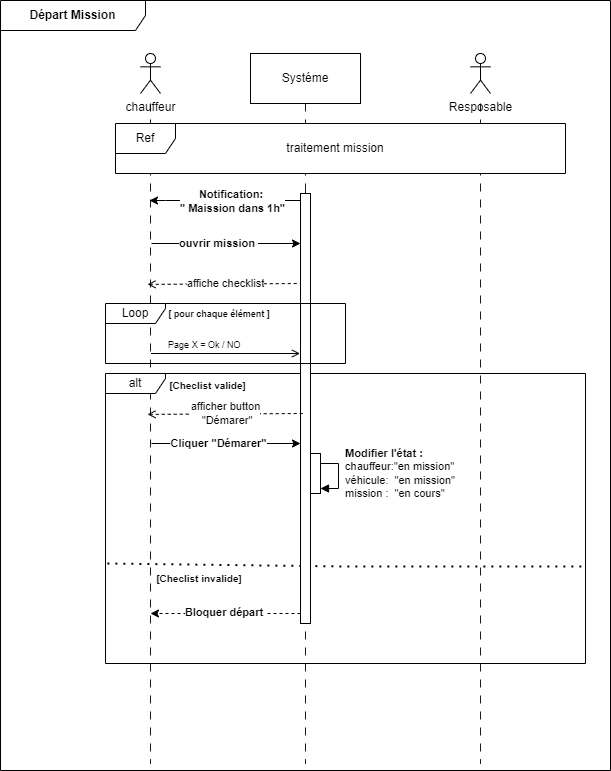

The diagram above was exported from draw.io. Its source (the exported page's mxGraphModel, read from the mxfile embedded in the PNG):
<mxGraphModel dx="1921" dy="1844" grid="1" gridSize="10" guides="1" tooltips="1" connect="1" arrows="1" fold="1" page="1" pageScale="1" pageWidth="850" pageHeight="1100" math="0" shadow="0">
  <root>
    <mxCell id="0" />
    <mxCell id="1" parent="0" />
    <mxCell id="vSuP_X5QRMfS7uxbrqDv-4" value="&lt;b&gt;Départ Mission&lt;/b&gt;" style="shape=umlFrame;whiteSpace=wrap;html=1;pointerEvents=0;gradientColor=default;fillColor=none;swimlaneFillColor=default;width=145;height=30;" parent="1" vertex="1">
      <mxGeometry x="-655" y="-943" width="610" height="770" as="geometry" />
    </mxCell>
    <mxCell id="vSuP_X5QRMfS7uxbrqDv-5" value="&lt;span style=&quot;color: rgba(0, 0, 0, 0); font-family: monospace; font-size: 0px; text-align: start; text-wrap: nowrap;&quot;&gt;%3CmxGraphModel%3E%3Croot%3E%3CmxCell%20id%3D%220%22%2F%3E%3CmxCell%20id%3D%221%22%20parent%3D%220%22%2F%3E%3CmxCell%20id%3D%222%22%20value%3D%22Transport%26amp%3Bnbsp%3B%22%20style%3D%22shape%3DumlLifeline%3Bperimeter%3DlifelinePerimeter%3BwhiteSpace%3Dwrap%3Bhtml%3D1%3Bcontainer%3D0%3BdropTarget%3D0%3Bcollapsible%3D0%3BrecursiveResize%3D0%3BoutlineConnect%3D0%3BportConstraint%3Deastwest%3BnewEdgeStyle%3D%7B%26quot%3BedgeStyle%26quot%3B%3A%26quot%3BelbowEdgeStyle%26quot%3B%2C%26quot%3Belbow%26quot%3B%3A%26quot%3Bvertical%26quot%3B%2C%26quot%3Bcurved%26quot%3B%3A0%2C%26quot%3Brounded%26quot%3B%3A0%7D%3B%22%20vertex%3D%221%22%20parent%3D%221%22%3E%3CmxGeometry%20x%3D%22130%22%20y%3D%22-110%22%20width%3D%22100%22%20height%3D%22300%22%20as%3D%22geometry%22%2F%3E%3C%2FmxCell%3E%3C%2Froot%3E%3C%2FmxGraphModel%3E&lt;/span&gt;" style="text;html=1;align=center;verticalAlign=middle;whiteSpace=wrap;rounded=0;" parent="1" vertex="1">
      <mxGeometry x="-390" y="-530" width="60" height="30" as="geometry" />
    </mxCell>
    <mxCell id="vSuP_X5QRMfS7uxbrqDv-7" value="" style="line;strokeWidth=1;direction=south;html=1;dashed=1;fillColor=default;strokeColor=#1A1A1A;dashPattern=8 8;" parent="1" vertex="1">
      <mxGeometry x="-355" y="-840" width="10" height="660" as="geometry" />
    </mxCell>
    <mxCell id="vSuP_X5QRMfS7uxbrqDv-8" value="Systéme" style="html=1;whiteSpace=wrap;" parent="1" vertex="1">
      <mxGeometry x="-405" y="-890" width="110" height="50" as="geometry" />
    </mxCell>
    <mxCell id="UQQw2N8e0TLJiJR8MBlM-20" style="edgeStyle=none;curved=1;rounded=0;orthogonalLoop=1;jettySize=auto;html=1;exitX=0.75;exitY=0.5;exitDx=0;exitDy=0;exitPerimeter=0;fontSize=12;startSize=8;endSize=8;" parent="1" source="vSuP_X5QRMfS7uxbrqDv-10" edge="1">
      <mxGeometry relative="1" as="geometry">
        <mxPoint x="-504.56521739130426" y="-344.82608695652175" as="targetPoint" />
      </mxGeometry>
    </mxCell>
    <mxCell id="vSuP_X5QRMfS7uxbrqDv-10" value="" style="line;strokeWidth=1;direction=south;html=1;dashed=1;fillColor=default;strokeColor=#1A1A1A;dashPattern=8 8;" parent="1" vertex="1">
      <mxGeometry x="-510" y="-840" width="10" height="660" as="geometry" />
    </mxCell>
    <mxCell id="vSuP_X5QRMfS7uxbrqDv-11" value="" style="line;strokeWidth=1;direction=south;html=1;dashed=1;fillColor=default;strokeColor=#1A1A1A;dashPattern=8 8;" parent="1" vertex="1">
      <mxGeometry x="-180" y="-840" width="10" height="660" as="geometry" />
    </mxCell>
    <mxCell id="vSuP_X5QRMfS7uxbrqDv-12" value="Ref" style="shape=umlFrame;whiteSpace=wrap;html=1;pointerEvents=0;gradientColor=default;fillColor=none;swimlaneFillColor=default;" parent="1" vertex="1">
      <mxGeometry x="-540" y="-820" width="450" height="50" as="geometry" />
    </mxCell>
    <mxCell id="vSuP_X5QRMfS7uxbrqDv-13" value="traitement mission" style="text;html=1;align=center;verticalAlign=middle;whiteSpace=wrap;rounded=0;" parent="1" vertex="1">
      <mxGeometry x="-370" y="-810" width="100" height="30" as="geometry" />
    </mxCell>
    <mxCell id="vSuP_X5QRMfS7uxbrqDv-14" value="" style="endArrow=classic;html=1;rounded=0;exitX=0.133;exitY=0.5;exitDx=0;exitDy=0;exitPerimeter=0;entryX=0.147;entryY=0.6;entryDx=0;entryDy=0;entryPerimeter=0;" parent="1" source="vSuP_X5QRMfS7uxbrqDv-7" target="vSuP_X5QRMfS7uxbrqDv-10" edge="1">
      <mxGeometry relative="1" as="geometry">
        <mxPoint x="-390" y="-670" as="sourcePoint" />
        <mxPoint x="-290" y="-670" as="targetPoint" />
        <Array as="points">
          <mxPoint x="-350" y="-743" />
          <mxPoint x="-490" y="-743" />
        </Array>
      </mxGeometry>
    </mxCell>
    <mxCell id="vSuP_X5QRMfS7uxbrqDv-15" value="&lt;b&gt;Notification:&amp;nbsp;&lt;/b&gt;&lt;div&gt;&lt;b&gt;&quot; Maission dans 1h&quot;&lt;/b&gt;&lt;/div&gt;" style="edgeLabel;resizable=0;html=1;;align=center;verticalAlign=middle;" parent="vSuP_X5QRMfS7uxbrqDv-14" connectable="0" vertex="1">
      <mxGeometry relative="1" as="geometry" />
    </mxCell>
    <mxCell id="vSuP_X5QRMfS7uxbrqDv-16" value="" style="endArrow=classic;html=1;rounded=0;exitX=0.23;exitY=0.4;exitDx=0;exitDy=0;exitPerimeter=0;" parent="1" edge="1">
      <mxGeometry x="0.188" y="-36" relative="1" as="geometry">
        <mxPoint x="-504" y="-700" as="sourcePoint" />
        <mxPoint x="-355" y="-700" as="targetPoint" />
        <mxPoint as="offset" />
      </mxGeometry>
    </mxCell>
    <mxCell id="vSuP_X5QRMfS7uxbrqDv-17" value="&lt;b&gt;ouvrir mission&amp;nbsp;&lt;/b&gt;" style="edgeLabel;resizable=0;html=1;;align=center;verticalAlign=middle;" parent="vSuP_X5QRMfS7uxbrqDv-16" connectable="0" vertex="1">
      <mxGeometry relative="1" as="geometry">
        <mxPoint x="-9" y="-1" as="offset" />
      </mxGeometry>
    </mxCell>
    <mxCell id="vSuP_X5QRMfS7uxbrqDv-20" value="alt" style="shape=umlFrame;whiteSpace=wrap;html=1;pointerEvents=0;width=60;height=20;" parent="1" vertex="1">
      <mxGeometry x="-550" y="-570" width="480" height="290" as="geometry" />
    </mxCell>
    <mxCell id="vSuP_X5QRMfS7uxbrqDv-22" value="" style="endArrow=none;html=1;rounded=0;exitX=0.205;exitY=0.4;exitDx=0;exitDy=0;exitPerimeter=0;startArrow=open;startFill=0;endFill=0;dashed=1;" parent="1" edge="1">
      <mxGeometry x="0.188" y="-36" relative="1" as="geometry">
        <mxPoint x="-508" y="-659.12" as="sourcePoint" />
        <mxPoint x="-352" y="-660" as="targetPoint" />
        <mxPoint as="offset" />
      </mxGeometry>
    </mxCell>
    <mxCell id="vSuP_X5QRMfS7uxbrqDv-23" value="affiche checklist" style="edgeLabel;resizable=0;html=1;;align=center;verticalAlign=middle;" parent="vSuP_X5QRMfS7uxbrqDv-22" connectable="0" vertex="1">
      <mxGeometry relative="1" as="geometry">
        <mxPoint y="-1" as="offset" />
      </mxGeometry>
    </mxCell>
    <mxCell id="vSuP_X5QRMfS7uxbrqDv-26" value="&lt;b&gt;&lt;font style=&quot;font-size: 10px;&quot;&gt;[Checlist valide]&lt;/font&gt;&lt;/b&gt;" style="text;html=1;align=center;verticalAlign=middle;whiteSpace=wrap;rounded=0;" parent="1" vertex="1">
      <mxGeometry x="-500" y="-573" width="105" height="30" as="geometry" />
    </mxCell>
    <mxCell id="vSuP_X5QRMfS7uxbrqDv-27" value="" style="endArrow=none;dashed=1;html=1;dashPattern=1 3;strokeWidth=2;rounded=0;exitX=-0.001;exitY=0.46;exitDx=0;exitDy=0;exitPerimeter=0;entryX=0.999;entryY=0.258;entryDx=0;entryDy=0;entryPerimeter=0;" parent="1" edge="1">
      <mxGeometry width="50" height="50" relative="1" as="geometry">
        <mxPoint x="-548.1099999999998" y="-380" as="sourcePoint" />
        <mxPoint x="-70.00000000000001" y="-377.1200000000001" as="targetPoint" />
        <Array as="points">
          <mxPoint x="-309.52000000000004" y="-377" />
        </Array>
      </mxGeometry>
    </mxCell>
    <mxCell id="vSuP_X5QRMfS7uxbrqDv-28" value="&lt;b&gt;&lt;font style=&quot;font-size: 10px;&quot;&gt;[Checlist invalide]&lt;/font&gt;&lt;/b&gt;" style="text;html=1;align=center;verticalAlign=middle;whiteSpace=wrap;rounded=0;" parent="1" vertex="1">
      <mxGeometry x="-541" y="-380" width="170" height="30" as="geometry" />
    </mxCell>
    <mxCell id="vSuP_X5QRMfS7uxbrqDv-32" value="" style="endArrow=classic;html=1;rounded=0;entryX=0.709;entryY=0.5;entryDx=0;entryDy=0;entryPerimeter=0;dashed=1;" parent="1" edge="1">
      <mxGeometry relative="1" as="geometry">
        <mxPoint x="-355.0000000000002" y="-329.99999999999994" as="sourcePoint" />
        <mxPoint x="-504.9999999999998" y="-329.99999999999994" as="targetPoint" />
      </mxGeometry>
    </mxCell>
    <mxCell id="UQQw2N8e0TLJiJR8MBlM-21" value="&lt;b&gt;&lt;font style=&quot;font-size: 11px;&quot;&gt;Bloquer départ&amp;nbsp;&lt;/font&gt;&lt;/b&gt;" style="edgeLabel;html=1;align=center;verticalAlign=middle;resizable=0;points=[];fontSize=12;" parent="vSuP_X5QRMfS7uxbrqDv-32" vertex="1" connectable="0">
      <mxGeometry x="0.1594" y="-2" relative="1" as="geometry">
        <mxPoint x="12" as="offset" />
      </mxGeometry>
    </mxCell>
    <mxCell id="UQQw2N8e0TLJiJR8MBlM-2" value="" style="html=1;points=[[0,0,0,0,5],[0,1,0,0,-5],[1,0,0,0,5],[1,1,0,0,-5]];perimeter=orthogonalPerimeter;outlineConnect=0;targetShapes=umlLifeline;portConstraint=eastwest;newEdgeStyle={&quot;curved&quot;:0,&quot;rounded&quot;:0};" parent="1" vertex="1">
      <mxGeometry x="-355" y="-750" width="10" height="430" as="geometry" />
    </mxCell>
    <mxCell id="UQQw2N8e0TLJiJR8MBlM-4" value="Loop" style="shape=umlFrame;whiteSpace=wrap;html=1;pointerEvents=0;width=60;height=20;" parent="1" vertex="1">
      <mxGeometry x="-550" y="-640" width="240" height="60" as="geometry" />
    </mxCell>
    <mxCell id="UQQw2N8e0TLJiJR8MBlM-5" value="&lt;font style=&quot;font-size: 9px;&quot;&gt;&lt;b&gt;[ pour chaque élé&lt;/b&gt;&lt;/font&gt;&lt;b style=&quot;font-size: 9px; background-color: initial;&quot;&gt;ment ]&lt;/b&gt;" style="text;html=1;align=center;verticalAlign=middle;whiteSpace=wrap;rounded=0;fontSize=16;" parent="1" vertex="1">
      <mxGeometry x="-501" y="-642" width="130" height="20" as="geometry" />
    </mxCell>
    <mxCell id="UQQw2N8e0TLJiJR8MBlM-6" value="" style="endArrow=open;html=1;rounded=0;exitX=0.23;exitY=0.4;exitDx=0;exitDy=0;exitPerimeter=0;endFill=0;" parent="1" edge="1">
      <mxGeometry x="0.188" y="-36" relative="1" as="geometry">
        <mxPoint x="-504.5" y="-590" as="sourcePoint" />
        <mxPoint x="-355.5" y="-590" as="targetPoint" />
        <mxPoint as="offset" />
      </mxGeometry>
    </mxCell>
    <mxCell id="UQQw2N8e0TLJiJR8MBlM-8" value="&lt;font style=&quot;font-size: 9px;&quot;&gt;Page X = Ok / NO&amp;nbsp;&lt;/font&gt;" style="edgeLabel;html=1;align=center;verticalAlign=middle;resizable=0;points=[];fontSize=12;" parent="UQQw2N8e0TLJiJR8MBlM-6" vertex="1" connectable="0">
      <mxGeometry x="-0.0761" y="1" relative="1" as="geometry">
        <mxPoint x="-15" y="-9" as="offset" />
      </mxGeometry>
    </mxCell>
    <mxCell id="UQQw2N8e0TLJiJR8MBlM-9" value="" style="endArrow=none;html=1;rounded=0;exitX=0.205;exitY=0.4;exitDx=0;exitDy=0;exitPerimeter=0;startArrow=open;startFill=0;endFill=0;dashed=1;" parent="1" edge="1">
      <mxGeometry x="0.188" y="-36" relative="1" as="geometry">
        <mxPoint x="-508" y="-529.1199999999999" as="sourcePoint" />
        <mxPoint x="-352" y="-530" as="targetPoint" />
        <mxPoint as="offset" />
      </mxGeometry>
    </mxCell>
    <mxCell id="UQQw2N8e0TLJiJR8MBlM-10" value="afficher button&lt;div&gt;&amp;nbsp;&quot;Démarer&quot;&lt;/div&gt;" style="edgeLabel;resizable=0;html=1;;align=center;verticalAlign=middle;" parent="UQQw2N8e0TLJiJR8MBlM-9" connectable="0" vertex="1">
      <mxGeometry relative="1" as="geometry">
        <mxPoint y="-1" as="offset" />
      </mxGeometry>
    </mxCell>
    <mxCell id="UQQw2N8e0TLJiJR8MBlM-11" value="" style="endArrow=classic;html=1;rounded=0;exitX=0.23;exitY=0.4;exitDx=0;exitDy=0;exitPerimeter=0;" parent="1" edge="1">
      <mxGeometry x="0.188" y="-36" relative="1" as="geometry">
        <mxPoint x="-504" y="-500" as="sourcePoint" />
        <mxPoint x="-355" y="-500" as="targetPoint" />
        <mxPoint as="offset" />
      </mxGeometry>
    </mxCell>
    <mxCell id="UQQw2N8e0TLJiJR8MBlM-12" value="&lt;b&gt;Cliquer &quot;Démarer&quot;&lt;/b&gt;" style="edgeLabel;resizable=0;html=1;;align=center;verticalAlign=middle;" parent="UQQw2N8e0TLJiJR8MBlM-11" connectable="0" vertex="1">
      <mxGeometry relative="1" as="geometry">
        <mxPoint x="-9" y="-1" as="offset" />
      </mxGeometry>
    </mxCell>
    <mxCell id="UQQw2N8e0TLJiJR8MBlM-13" value="" style="html=1;points=[[0,0,0,0,5],[0,1,0,0,-5],[1,0,0,0,5],[1,1,0,0,-5]];perimeter=orthogonalPerimeter;outlineConnect=0;targetShapes=umlLifeline;portConstraint=eastwest;newEdgeStyle={&quot;curved&quot;:0,&quot;rounded&quot;:0};" parent="1" vertex="1">
      <mxGeometry x="-345" y="-490" width="10" height="40" as="geometry" />
    </mxCell>
    <mxCell id="UQQw2N8e0TLJiJR8MBlM-14" value="" style="html=1;align=left;spacingLeft=2;endArrow=block;rounded=0;edgeStyle=orthogonalEdgeStyle;curved=0;rounded=0;entryX=1;entryY=1;entryDx=0;entryDy=-5;entryPerimeter=0;" parent="1" target="UQQw2N8e0TLJiJR8MBlM-13" edge="1">
      <mxGeometry x="0.0704" y="37" relative="1" as="geometry">
        <mxPoint x="-335" y="-490" as="sourcePoint" />
        <Array as="points">
          <mxPoint x="-335" y="-480" />
          <mxPoint x="-317" y="-480" />
          <mxPoint x="-317" y="-455" />
        </Array>
        <mxPoint x="-332" y="-450" as="targetPoint" />
        <mxPoint as="offset" />
      </mxGeometry>
    </mxCell>
    <mxCell id="UQQw2N8e0TLJiJR8MBlM-16" value="&lt;div style=&quot;font-size: 11px; text-align: left; text-wrap: nowrap;&quot;&gt;&lt;b style=&quot;background-color: initial;&quot;&gt;Modifier l'état :&lt;/b&gt;&lt;br&gt;&lt;span style=&quot;background-color: initial;&quot;&gt;chauffeur:&quot;en mission&quot;&lt;/span&gt;&lt;br&gt;&lt;span style=&quot;background-color: initial;&quot;&gt;véhicule:&amp;nbsp; &quot;en mission&quot;&lt;/span&gt;&lt;br&gt;&lt;span style=&quot;background-color: initial;&quot;&gt;mission :&amp;nbsp; &quot;en cours&quot;&lt;/span&gt;&lt;br&gt;&lt;/div&gt;" style="text;html=1;align=center;verticalAlign=middle;whiteSpace=wrap;rounded=0;fontSize=16;" parent="1" vertex="1">
      <mxGeometry x="-285" y="-485" width="60" height="30" as="geometry" />
    </mxCell>
    <mxCell id="5kvs2JiNnMD_cu-0cPYk-1" value="chauffeur" style="shape=umlActor;verticalLabelPosition=bottom;verticalAlign=top;html=1;outlineConnect=0;" vertex="1" parent="1">
      <mxGeometry x="-515" y="-890" width="20" height="40" as="geometry" />
    </mxCell>
    <mxCell id="5kvs2JiNnMD_cu-0cPYk-2" value="&lt;span style=&quot;text-wrap: wrap;&quot;&gt;Resposable&lt;/span&gt;" style="shape=umlActor;verticalLabelPosition=bottom;verticalAlign=top;html=1;outlineConnect=0;" vertex="1" parent="1">
      <mxGeometry x="-185" y="-890" width="20" height="40" as="geometry" />
    </mxCell>
  </root>
</mxGraphModel>